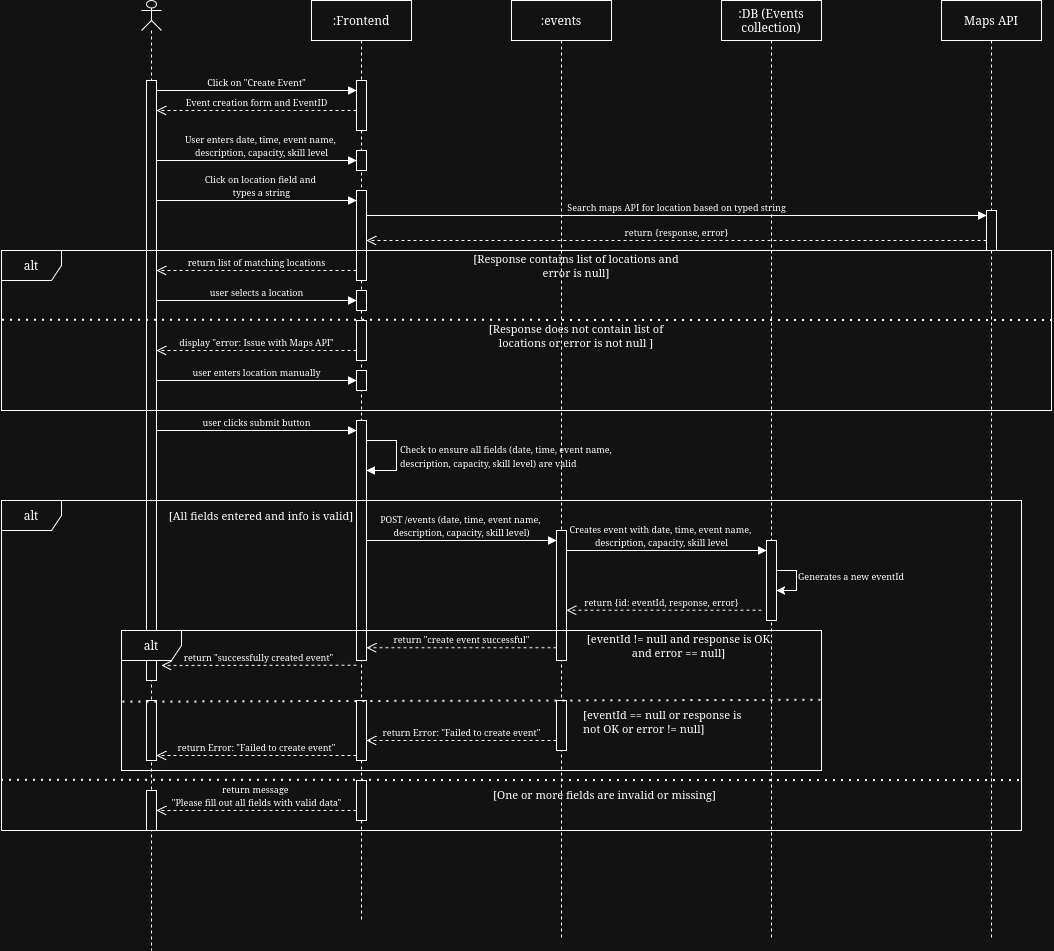

The diagram above was exported from draw.io. Its source (the exported page's mxGraphModel, read from the mxfile embedded in the PNG):
<mxGraphModel dx="1170" dy="652" grid="1" gridSize="10" guides="1" tooltips="1" connect="1" arrows="1" fold="1" page="1" pageScale="1" pageWidth="850" pageHeight="1100" math="0" shadow="0">
  <root>
    <mxCell id="0" />
    <mxCell id="1" parent="0" />
    <mxCell id="tmo6Yy2paUQHS5bjKXjT-4" value="" style="shape=umlLifeline;perimeter=lifelinePerimeter;whiteSpace=wrap;html=1;container=1;dropTarget=0;collapsible=0;recursiveResize=0;outlineConnect=0;portConstraint=eastwest;newEdgeStyle={&quot;curved&quot;:0,&quot;rounded&quot;:0};participant=umlActor;size=30;" parent="1" vertex="1">
      <mxGeometry x="270" y="20" width="20" height="950" as="geometry" />
    </mxCell>
    <mxCell id="tmo6Yy2paUQHS5bjKXjT-8" value="" style="html=1;points=[[0,0,0,0,5],[0,1,0,0,-5],[1,0,0,0,5],[1,1,0,0,-5]];perimeter=orthogonalPerimeter;outlineConnect=0;targetShapes=umlLifeline;portConstraint=eastwest;newEdgeStyle={&quot;curved&quot;:0,&quot;rounded&quot;:0};" parent="tmo6Yy2paUQHS5bjKXjT-4" vertex="1">
      <mxGeometry x="5" y="80" width="10" height="600" as="geometry" />
    </mxCell>
    <mxCell id="HHNTPS3NCx6gdMiws6nH-50" value="" style="html=1;points=[[0,0,0,0,5],[0,1,0,0,-5],[1,0,0,0,5],[1,1,0,0,-5]];perimeter=orthogonalPerimeter;outlineConnect=0;targetShapes=umlLifeline;portConstraint=eastwest;newEdgeStyle={&quot;curved&quot;:0,&quot;rounded&quot;:0};" parent="tmo6Yy2paUQHS5bjKXjT-4" vertex="1">
      <mxGeometry x="5" y="700" width="10" height="60" as="geometry" />
    </mxCell>
    <mxCell id="HHNTPS3NCx6gdMiws6nH-56" value="" style="html=1;points=[[0,0,0,0,5],[0,1,0,0,-5],[1,0,0,0,5],[1,1,0,0,-5]];perimeter=orthogonalPerimeter;outlineConnect=0;targetShapes=umlLifeline;portConstraint=eastwest;newEdgeStyle={&quot;curved&quot;:0,&quot;rounded&quot;:0};" parent="tmo6Yy2paUQHS5bjKXjT-4" vertex="1">
      <mxGeometry x="5" y="790" width="10" height="40" as="geometry" />
    </mxCell>
    <mxCell id="tmo6Yy2paUQHS5bjKXjT-5" value=":Frontend" style="shape=umlLifeline;perimeter=lifelinePerimeter;whiteSpace=wrap;html=1;container=1;dropTarget=0;collapsible=0;recursiveResize=0;outlineConnect=0;portConstraint=eastwest;newEdgeStyle={&quot;curved&quot;:0,&quot;rounded&quot;:0};" parent="1" vertex="1">
      <mxGeometry x="440" y="20" width="100" height="920" as="geometry" />
    </mxCell>
    <mxCell id="tmo6Yy2paUQHS5bjKXjT-10" value="" style="html=1;points=[[0,0,0,0,5],[0,1,0,0,-5],[1,0,0,0,5],[1,1,0,0,-5]];perimeter=orthogonalPerimeter;outlineConnect=0;targetShapes=umlLifeline;portConstraint=eastwest;newEdgeStyle={&quot;curved&quot;:0,&quot;rounded&quot;:0};" parent="tmo6Yy2paUQHS5bjKXjT-5" vertex="1">
      <mxGeometry x="45" y="80" width="10" height="50" as="geometry" />
    </mxCell>
    <mxCell id="HHNTPS3NCx6gdMiws6nH-28" value="" style="html=1;points=[[0,0,0,0,5],[0,1,0,0,-5],[1,0,0,0,5],[1,1,0,0,-5]];perimeter=orthogonalPerimeter;outlineConnect=0;targetShapes=umlLifeline;portConstraint=eastwest;newEdgeStyle={&quot;curved&quot;:0,&quot;rounded&quot;:0};" parent="tmo6Yy2paUQHS5bjKXjT-5" vertex="1">
      <mxGeometry x="45" y="420" width="10" height="240" as="geometry" />
    </mxCell>
    <mxCell id="4nnhWg-lgafNzprZeyqo-2" value="" style="html=1;points=[[0,0,0,0,5],[0,1,0,0,-5],[1,0,0,0,5],[1,1,0,0,-5]];perimeter=orthogonalPerimeter;outlineConnect=0;targetShapes=umlLifeline;portConstraint=eastwest;newEdgeStyle={&quot;curved&quot;:0,&quot;rounded&quot;:0};" parent="tmo6Yy2paUQHS5bjKXjT-5" vertex="1">
      <mxGeometry x="45" y="190" width="10" height="90" as="geometry" />
    </mxCell>
    <mxCell id="4nnhWg-lgafNzprZeyqo-13" value="" style="html=1;points=[[0,0,0,0,5],[0,1,0,0,-5],[1,0,0,0,5],[1,1,0,0,-5]];perimeter=orthogonalPerimeter;outlineConnect=0;targetShapes=umlLifeline;portConstraint=eastwest;newEdgeStyle={&quot;curved&quot;:0,&quot;rounded&quot;:0};" parent="tmo6Yy2paUQHS5bjKXjT-5" vertex="1">
      <mxGeometry x="45" y="320" width="10" height="40" as="geometry" />
    </mxCell>
    <mxCell id="4nnhWg-lgafNzprZeyqo-21" value="" style="html=1;points=[[0,0,0,0,5],[0,1,0,0,-5],[1,0,0,0,5],[1,1,0,0,-5]];perimeter=orthogonalPerimeter;outlineConnect=0;targetShapes=umlLifeline;portConstraint=eastwest;newEdgeStyle={&quot;curved&quot;:0,&quot;rounded&quot;:0};" parent="tmo6Yy2paUQHS5bjKXjT-5" vertex="1">
      <mxGeometry x="45" y="370" width="10" height="20" as="geometry" />
    </mxCell>
    <mxCell id="HHNTPS3NCx6gdMiws6nH-55" value="" style="html=1;points=[[0,0,0,0,5],[0,1,0,0,-5],[1,0,0,0,5],[1,1,0,0,-5]];perimeter=orthogonalPerimeter;outlineConnect=0;targetShapes=umlLifeline;portConstraint=eastwest;newEdgeStyle={&quot;curved&quot;:0,&quot;rounded&quot;:0};" parent="tmo6Yy2paUQHS5bjKXjT-5" vertex="1">
      <mxGeometry x="45" y="780" width="10" height="40" as="geometry" />
    </mxCell>
    <mxCell id="nJYsnKWROCzXcsxTNatE-5" value="&lt;div&gt;&lt;font style=&quot;font-size: 9px;&quot;&gt;Check to ensure all fields (date, time, event name,&amp;nbsp;&lt;/font&gt;&lt;/div&gt;&lt;div&gt;&lt;font style=&quot;font-size: 9px;&quot;&gt;description, capacity, skill level) are valid&lt;/font&gt;&lt;/div&gt;" style="html=1;align=left;spacingLeft=2;endArrow=block;rounded=0;edgeStyle=orthogonalEdgeStyle;curved=0;rounded=0;" parent="tmo6Yy2paUQHS5bjKXjT-5" target="HHNTPS3NCx6gdMiws6nH-28" edge="1">
      <mxGeometry relative="1" as="geometry">
        <mxPoint x="55" y="440" as="sourcePoint" />
        <Array as="points">
          <mxPoint x="85" y="440" />
          <mxPoint x="85" y="470" />
        </Array>
        <mxPoint x="60" y="470" as="targetPoint" />
        <mxPoint as="offset" />
      </mxGeometry>
    </mxCell>
    <mxCell id="nJYsnKWROCzXcsxTNatE-6" value="" style="html=1;points=[[0,0,0,0,5],[0,1,0,0,-5],[1,0,0,0,5],[1,1,0,0,-5]];perimeter=orthogonalPerimeter;outlineConnect=0;targetShapes=umlLifeline;portConstraint=eastwest;newEdgeStyle={&quot;curved&quot;:0,&quot;rounded&quot;:0};" parent="tmo6Yy2paUQHS5bjKXjT-5" vertex="1">
      <mxGeometry x="45" y="150" width="10" height="20" as="geometry" />
    </mxCell>
    <mxCell id="tmo6Yy2paUQHS5bjKXjT-7" value=":events" style="shape=umlLifeline;perimeter=lifelinePerimeter;whiteSpace=wrap;html=1;container=1;dropTarget=0;collapsible=0;recursiveResize=0;outlineConnect=0;portConstraint=eastwest;newEdgeStyle={&quot;curved&quot;:0,&quot;rounded&quot;:0};" parent="1" vertex="1">
      <mxGeometry x="640" y="20" width="100" height="940" as="geometry" />
    </mxCell>
    <mxCell id="iAerJcep5lfEJYHE73jq-11" value="" style="html=1;points=[[0,0,0,0,5],[0,1,0,0,-5],[1,0,0,0,5],[1,1,0,0,-5]];perimeter=orthogonalPerimeter;outlineConnect=0;targetShapes=umlLifeline;portConstraint=eastwest;newEdgeStyle={&quot;curved&quot;:0,&quot;rounded&quot;:0};" parent="tmo6Yy2paUQHS5bjKXjT-7" vertex="1">
      <mxGeometry x="45" y="530" width="10" height="130" as="geometry" />
    </mxCell>
    <mxCell id="iAerJcep5lfEJYHE73jq-1" value=":DB (Events collection)" style="shape=umlLifeline;perimeter=lifelinePerimeter;whiteSpace=wrap;html=1;container=1;dropTarget=0;collapsible=0;recursiveResize=0;outlineConnect=0;portConstraint=eastwest;newEdgeStyle={&quot;curved&quot;:0,&quot;rounded&quot;:0};" parent="1" vertex="1">
      <mxGeometry x="850" y="20" width="100" height="940" as="geometry" />
    </mxCell>
    <mxCell id="iAerJcep5lfEJYHE73jq-10" value="" style="html=1;points=[[0,0,0,0,5],[0,1,0,0,-5],[1,0,0,0,5],[1,1,0,0,-5]];perimeter=orthogonalPerimeter;outlineConnect=0;targetShapes=umlLifeline;portConstraint=eastwest;newEdgeStyle={&quot;curved&quot;:0,&quot;rounded&quot;:0};" parent="iAerJcep5lfEJYHE73jq-1" vertex="1">
      <mxGeometry x="45" y="540" width="10" height="80" as="geometry" />
    </mxCell>
    <mxCell id="nJYsnKWROCzXcsxTNatE-7" style="edgeStyle=orthogonalEdgeStyle;rounded=0;orthogonalLoop=1;jettySize=auto;html=1;curved=0;" parent="iAerJcep5lfEJYHE73jq-1" source="iAerJcep5lfEJYHE73jq-10" target="iAerJcep5lfEJYHE73jq-10" edge="1">
      <mxGeometry relative="1" as="geometry" />
    </mxCell>
    <mxCell id="iAerJcep5lfEJYHE73jq-3" value="Maps API" style="shape=umlLifeline;perimeter=lifelinePerimeter;whiteSpace=wrap;html=1;container=1;dropTarget=0;collapsible=0;recursiveResize=0;outlineConnect=0;portConstraint=eastwest;newEdgeStyle={&quot;curved&quot;:0,&quot;rounded&quot;:0};" parent="1" vertex="1">
      <mxGeometry x="1070" y="20" width="100" height="940" as="geometry" />
    </mxCell>
    <mxCell id="4nnhWg-lgafNzprZeyqo-5" value="" style="html=1;points=[[0,0,0,0,5],[0,1,0,0,-5],[1,0,0,0,5],[1,1,0,0,-5]];perimeter=orthogonalPerimeter;outlineConnect=0;targetShapes=umlLifeline;portConstraint=eastwest;newEdgeStyle={&quot;curved&quot;:0,&quot;rounded&quot;:0};" parent="iAerJcep5lfEJYHE73jq-3" vertex="1">
      <mxGeometry x="45" y="210" width="10" height="40" as="geometry" />
    </mxCell>
    <mxCell id="HHNTPS3NCx6gdMiws6nH-7" value="&lt;font style=&quot;font-size: 9px;&quot;&gt;Event creation form and EventID&lt;/font&gt;" style="html=1;verticalAlign=bottom;endArrow=open;dashed=1;endSize=8;curved=0;rounded=0;exitX=0;exitY=1;exitDx=0;exitDy=-5;exitPerimeter=0;" parent="1" edge="1">
      <mxGeometry width="60" relative="1" as="geometry">
        <mxPoint x="485" y="130" as="sourcePoint" />
        <mxPoint x="285" y="130" as="targetPoint" />
        <mxPoint as="offset" />
      </mxGeometry>
    </mxCell>
    <mxCell id="HHNTPS3NCx6gdMiws6nH-34" value="alt" style="shape=umlFrame;whiteSpace=wrap;html=1;pointerEvents=0;" parent="1" vertex="1">
      <mxGeometry x="130" y="520" width="1020" height="330" as="geometry" />
    </mxCell>
    <mxCell id="HHNTPS3NCx6gdMiws6nH-37" value="&lt;font style=&quot;font-size: 11px;&quot;&gt;[All fields entered and info is valid]&lt;/font&gt;" style="text;html=1;whiteSpace=wrap;strokeColor=none;fillColor=none;align=center;verticalAlign=middle;rounded=0;" parent="1" vertex="1">
      <mxGeometry x="285" y="520" width="210" height="30" as="geometry" />
    </mxCell>
    <mxCell id="HHNTPS3NCx6gdMiws6nH-39" value="&lt;div&gt;&lt;font style=&quot;font-size: 9px;&quot;&gt;POST /events (date, time, event name,&amp;nbsp;&lt;/font&gt;&lt;/div&gt;&lt;div&gt;&lt;font style=&quot;font-size: 9px;&quot;&gt;description, capacity, skill level)&lt;/font&gt;&lt;/div&gt;" style="html=1;verticalAlign=bottom;startArrow=none;startFill=0;endArrow=block;startSize=8;curved=0;rounded=0;" parent="1" edge="1">
      <mxGeometry x="0.0025" width="60" relative="1" as="geometry">
        <mxPoint x="495" y="560" as="sourcePoint" />
        <mxPoint x="685" y="560" as="targetPoint" />
        <mxPoint as="offset" />
      </mxGeometry>
    </mxCell>
    <mxCell id="HHNTPS3NCx6gdMiws6nH-40" value="&lt;div&gt;&lt;font style=&quot;font-size: 9px;&quot;&gt;Creates event with date, time, event name,&amp;nbsp;&lt;/font&gt;&lt;/div&gt;&lt;div&gt;&lt;font style=&quot;font-size: 9px;&quot;&gt;description, capacity, skill level&lt;/font&gt;&lt;/div&gt;" style="html=1;verticalAlign=bottom;startArrow=none;startFill=0;endArrow=block;startSize=8;curved=0;rounded=0;" parent="1" edge="1">
      <mxGeometry x="-0.05" width="60" relative="1" as="geometry">
        <mxPoint x="695" y="570" as="sourcePoint" />
        <mxPoint x="895" y="570" as="targetPoint" />
        <mxPoint as="offset" />
      </mxGeometry>
    </mxCell>
    <mxCell id="HHNTPS3NCx6gdMiws6nH-41" value="alt" style="shape=umlFrame;whiteSpace=wrap;html=1;pointerEvents=0;" parent="1" vertex="1">
      <mxGeometry x="250" y="650" width="700" height="140" as="geometry" />
    </mxCell>
    <mxCell id="HHNTPS3NCx6gdMiws6nH-42" value="&lt;font style=&quot;font-size: 11px;&quot;&gt;[eventId != null and response is OK and error == null]&lt;/font&gt;" style="text;html=1;whiteSpace=wrap;strokeColor=none;fillColor=none;align=center;verticalAlign=middle;rounded=0;" parent="1" vertex="1">
      <mxGeometry x="710" y="650" width="195" height="30" as="geometry" />
    </mxCell>
    <mxCell id="HHNTPS3NCx6gdMiws6nH-43" value="&lt;font style=&quot;font-size: 9px;&quot;&gt;return {id: eventId, response, error}&lt;/font&gt;" style="html=1;verticalAlign=bottom;endArrow=open;dashed=1;endSize=8;curved=0;rounded=0;entryX=1.5;entryY=0.5;entryDx=0;entryDy=0;entryPerimeter=0;" parent="1" edge="1">
      <mxGeometry x="0.0256" relative="1" as="geometry">
        <mxPoint x="890" y="629.64" as="sourcePoint" />
        <mxPoint x="695" y="629.64" as="targetPoint" />
        <mxPoint as="offset" />
      </mxGeometry>
    </mxCell>
    <mxCell id="HHNTPS3NCx6gdMiws6nH-44" value="&lt;font style=&quot;font-size: 9px;&quot;&gt;return &quot;create event successful&quot;&lt;/font&gt;" style="html=1;verticalAlign=bottom;endArrow=open;dashed=1;endSize=8;curved=0;rounded=0;" parent="1" edge="1">
      <mxGeometry relative="1" as="geometry">
        <mxPoint x="685" y="667.14" as="sourcePoint" />
        <mxPoint x="495" y="667.14" as="targetPoint" />
        <mxPoint as="offset" />
      </mxGeometry>
    </mxCell>
    <mxCell id="HHNTPS3NCx6gdMiws6nH-45" value="&lt;font style=&quot;font-size: 9px;&quot;&gt;return &quot;successfully created event&quot;&lt;/font&gt;" style="html=1;verticalAlign=bottom;endArrow=open;dashed=1;endSize=8;curved=0;rounded=0;" parent="1" edge="1">
      <mxGeometry relative="1" as="geometry">
        <mxPoint x="485" y="684.64" as="sourcePoint" />
        <mxPoint x="290" y="685" as="targetPoint" />
      </mxGeometry>
    </mxCell>
    <mxCell id="HHNTPS3NCx6gdMiws6nH-48" value="" style="html=1;points=[[0,0,0,0,5],[0,1,0,0,-5],[1,0,0,0,5],[1,1,0,0,-5]];perimeter=orthogonalPerimeter;outlineConnect=0;targetShapes=umlLifeline;portConstraint=eastwest;newEdgeStyle={&quot;curved&quot;:0,&quot;rounded&quot;:0};" parent="1" vertex="1">
      <mxGeometry x="685" y="720" width="10" height="50" as="geometry" />
    </mxCell>
    <mxCell id="HHNTPS3NCx6gdMiws6nH-49" value="" style="html=1;points=[[0,0,0,0,5],[0,1,0,0,-5],[1,0,0,0,5],[1,1,0,0,-5]];perimeter=orthogonalPerimeter;outlineConnect=0;targetShapes=umlLifeline;portConstraint=eastwest;newEdgeStyle={&quot;curved&quot;:0,&quot;rounded&quot;:0};" parent="1" vertex="1">
      <mxGeometry x="485" y="720" width="10" height="60" as="geometry" />
    </mxCell>
    <mxCell id="HHNTPS3NCx6gdMiws6nH-51" value="&lt;div&gt;&lt;font style=&quot;font-size: 9px;&quot;&gt;return Error: &quot;Failed to create event&quot;&lt;/font&gt;&lt;/div&gt;" style="html=1;verticalAlign=bottom;endArrow=open;dashed=1;endSize=8;curved=0;rounded=0;" parent="1" edge="1">
      <mxGeometry x="0.0024" relative="1" as="geometry">
        <mxPoint x="685" y="760" as="sourcePoint" />
        <mxPoint x="495" y="760" as="targetPoint" />
        <mxPoint as="offset" />
      </mxGeometry>
    </mxCell>
    <mxCell id="HHNTPS3NCx6gdMiws6nH-52" value="&lt;font style=&quot;font-size: 9px;&quot;&gt;return Error: &quot;Failed to create event&quot;&lt;/font&gt;" style="html=1;verticalAlign=bottom;endArrow=open;dashed=1;endSize=8;curved=0;rounded=0;exitX=0;exitY=1;exitDx=0;exitDy=-5;exitPerimeter=0;" parent="1" source="HHNTPS3NCx6gdMiws6nH-49" target="HHNTPS3NCx6gdMiws6nH-50" edge="1">
      <mxGeometry x="0.0024" relative="1" as="geometry">
        <mxPoint x="480" y="810" as="sourcePoint" />
        <mxPoint x="290" y="810" as="targetPoint" />
        <mxPoint as="offset" />
      </mxGeometry>
    </mxCell>
    <mxCell id="HHNTPS3NCx6gdMiws6nH-60" value="&lt;div&gt;&lt;font style=&quot;font-size: 9px;&quot;&gt;return message&amp;nbsp;&lt;/font&gt;&lt;/div&gt;&lt;div&gt;&lt;font style=&quot;font-size: 9px;&quot;&gt;&quot;Please fill out all fields with valid data&quot;&lt;/font&gt;&lt;/div&gt;" style="html=1;verticalAlign=bottom;endArrow=open;dashed=1;endSize=8;curved=0;rounded=0;" parent="1" edge="1">
      <mxGeometry relative="1" as="geometry">
        <mxPoint x="485" y="830" as="sourcePoint" />
        <mxPoint x="285" y="830" as="targetPoint" />
        <mxPoint as="offset" />
      </mxGeometry>
    </mxCell>
    <mxCell id="4nnhWg-lgafNzprZeyqo-1" value="&lt;font style=&quot;font-size: 9px;&quot;&gt;Click on &quot;Create Event&quot;&lt;/font&gt;" style="html=1;verticalAlign=bottom;startArrow=none;startFill=0;endArrow=block;startSize=8;curved=0;rounded=0;" parent="1" edge="1">
      <mxGeometry width="60" relative="1" as="geometry">
        <mxPoint x="285" y="110" as="sourcePoint" />
        <mxPoint x="485" y="110" as="targetPoint" />
      </mxGeometry>
    </mxCell>
    <mxCell id="4nnhWg-lgafNzprZeyqo-3" value="&lt;div&gt;&lt;font style=&quot;font-size: 9px;&quot;&gt;Click on location field and&amp;nbsp;&lt;/font&gt;&lt;/div&gt;&lt;div&gt;&lt;font style=&quot;font-size: 9px;&quot;&gt;types a string&lt;/font&gt;&lt;/div&gt;" style="html=1;verticalAlign=bottom;startArrow=none;startFill=0;endArrow=block;startSize=8;curved=0;rounded=0;entryX=0;entryY=0;entryDx=0;entryDy=5;entryPerimeter=0;" parent="1" edge="1">
      <mxGeometry x="0.05" width="60" relative="1" as="geometry">
        <mxPoint x="285" y="220" as="sourcePoint" />
        <mxPoint x="485" y="220" as="targetPoint" />
        <mxPoint as="offset" />
      </mxGeometry>
    </mxCell>
    <mxCell id="4nnhWg-lgafNzprZeyqo-6" value="&lt;font style=&quot;font-size: 9px;&quot;&gt;Search maps API for location based on typed string&lt;/font&gt;" style="html=1;verticalAlign=bottom;startArrow=none;startFill=0;endArrow=block;startSize=8;curved=0;rounded=0;entryX=0;entryY=0;entryDx=0;entryDy=5;entryPerimeter=0;" parent="1" source="4nnhWg-lgafNzprZeyqo-2" target="4nnhWg-lgafNzprZeyqo-5" edge="1">
      <mxGeometry width="60" relative="1" as="geometry">
        <mxPoint x="560" y="250" as="sourcePoint" />
        <mxPoint x="620" y="250" as="targetPoint" />
      </mxGeometry>
    </mxCell>
    <mxCell id="4nnhWg-lgafNzprZeyqo-7" value="alt" style="shape=umlFrame;whiteSpace=wrap;html=1;pointerEvents=0;" parent="1" vertex="1">
      <mxGeometry x="130" y="270" width="1050" height="160" as="geometry" />
    </mxCell>
    <mxCell id="4nnhWg-lgafNzprZeyqo-8" value="&lt;font style=&quot;font-size: 11px;&quot;&gt;[Response contains list of locations and error is null]&lt;/font&gt;" style="text;html=1;whiteSpace=wrap;strokeColor=none;fillColor=none;align=center;verticalAlign=middle;rounded=0;" parent="1" vertex="1">
      <mxGeometry x="600" y="270" width="210" height="30" as="geometry" />
    </mxCell>
    <mxCell id="4nnhWg-lgafNzprZeyqo-10" value="&lt;font style=&quot;font-size: 9px;&quot;&gt;return {response, error}&lt;/font&gt;" style="html=1;verticalAlign=bottom;endArrow=open;dashed=1;endSize=8;curved=0;rounded=0;" parent="1" edge="1">
      <mxGeometry relative="1" as="geometry">
        <mxPoint x="1115" y="260" as="sourcePoint" />
        <mxPoint x="495" y="260" as="targetPoint" />
        <mxPoint as="offset" />
      </mxGeometry>
    </mxCell>
    <mxCell id="4nnhWg-lgafNzprZeyqo-11" value="&lt;font style=&quot;font-size: 9px;&quot;&gt;return list of matching locations&lt;/font&gt;" style="html=1;verticalAlign=bottom;endArrow=open;dashed=1;endSize=8;curved=0;rounded=0;" parent="1" edge="1">
      <mxGeometry relative="1" as="geometry">
        <mxPoint x="485" y="290" as="sourcePoint" />
        <mxPoint x="285" y="290" as="targetPoint" />
      </mxGeometry>
    </mxCell>
    <mxCell id="4nnhWg-lgafNzprZeyqo-12" value="&lt;font style=&quot;font-size: 9px;&quot;&gt;user selects a location&lt;/font&gt;" style="html=1;verticalAlign=bottom;startArrow=none;startFill=0;endArrow=block;startSize=8;curved=0;rounded=0;" parent="1" edge="1">
      <mxGeometry width="60" relative="1" as="geometry">
        <mxPoint x="285" y="320" as="sourcePoint" />
        <mxPoint x="485" y="320" as="targetPoint" />
      </mxGeometry>
    </mxCell>
    <mxCell id="4nnhWg-lgafNzprZeyqo-18" value="&lt;font style=&quot;font-size: 9px;&quot;&gt;display &quot;error: Issue with Maps API&quot;&lt;/font&gt;" style="html=1;verticalAlign=bottom;endArrow=open;dashed=1;endSize=8;curved=0;rounded=0;" parent="1" edge="1">
      <mxGeometry relative="1" as="geometry">
        <mxPoint x="485" y="370" as="sourcePoint" />
        <mxPoint x="285" y="370" as="targetPoint" />
        <mxPoint as="offset" />
      </mxGeometry>
    </mxCell>
    <mxCell id="4nnhWg-lgafNzprZeyqo-20" value="" style="html=1;points=[[0,0,0,0,5],[0,1,0,0,-5],[1,0,0,0,5],[1,1,0,0,-5]];perimeter=orthogonalPerimeter;outlineConnect=0;targetShapes=umlLifeline;portConstraint=eastwest;newEdgeStyle={&quot;curved&quot;:0,&quot;rounded&quot;:0};" parent="1" vertex="1">
      <mxGeometry x="485" y="310" width="10" height="20" as="geometry" />
    </mxCell>
    <mxCell id="4nnhWg-lgafNzprZeyqo-22" value="&lt;font style=&quot;font-size: 9px;&quot;&gt;user enters location manually&lt;/font&gt;" style="html=1;verticalAlign=bottom;startArrow=none;startFill=0;endArrow=block;startSize=8;curved=0;rounded=0;" parent="1" edge="1">
      <mxGeometry width="60" relative="1" as="geometry">
        <mxPoint x="285" y="400" as="sourcePoint" />
        <mxPoint x="485" y="400" as="targetPoint" />
        <mxPoint as="offset" />
      </mxGeometry>
    </mxCell>
    <mxCell id="4nnhWg-lgafNzprZeyqo-24" value="&lt;font style=&quot;font-size: 9px;&quot;&gt;user clicks submit button&lt;/font&gt;" style="html=1;verticalAlign=bottom;startArrow=none;startFill=0;endArrow=block;startSize=8;curved=0;rounded=0;" parent="1" edge="1">
      <mxGeometry width="60" relative="1" as="geometry">
        <mxPoint x="285" y="450" as="sourcePoint" />
        <mxPoint x="485" y="450" as="targetPoint" />
        <mxPoint as="offset" />
      </mxGeometry>
    </mxCell>
    <mxCell id="e6YAlRxwFL1XbdXAYQvp-3" value="" style="endArrow=none;dashed=1;html=1;dashPattern=1 3;strokeWidth=2;rounded=0;exitX=0.001;exitY=0.436;exitDx=0;exitDy=0;exitPerimeter=0;" parent="1" source="4nnhWg-lgafNzprZeyqo-7" edge="1">
      <mxGeometry width="50" height="50" relative="1" as="geometry">
        <mxPoint x="680" y="180" as="sourcePoint" />
        <mxPoint x="1181" y="340" as="targetPoint" />
      </mxGeometry>
    </mxCell>
    <mxCell id="e6YAlRxwFL1XbdXAYQvp-4" value="&lt;font style=&quot;font-size: 11px;&quot;&gt;[Response does not contain list of locations or error is not null ]&lt;/font&gt;" style="text;html=1;whiteSpace=wrap;strokeColor=none;fillColor=none;align=center;verticalAlign=middle;rounded=0;" parent="1" vertex="1">
      <mxGeometry x="600" y="340" width="210" height="30" as="geometry" />
    </mxCell>
    <mxCell id="nJYsnKWROCzXcsxTNatE-1" value="&lt;div&gt;&lt;font style=&quot;font-size: 9px;&quot;&gt;User enters date, time, event name,&amp;nbsp;&lt;/font&gt;&lt;/div&gt;&lt;div&gt;&lt;font style=&quot;font-size: 9px;&quot;&gt;description, capacity, skill level&lt;/font&gt;&lt;/div&gt;" style="html=1;verticalAlign=bottom;startArrow=none;startFill=0;endArrow=block;startSize=8;curved=0;rounded=0;entryX=0;entryY=0;entryDx=0;entryDy=5;entryPerimeter=0;" parent="1" edge="1">
      <mxGeometry x="0.05" width="60" relative="1" as="geometry">
        <mxPoint x="285" y="180" as="sourcePoint" />
        <mxPoint x="485" y="180" as="targetPoint" />
        <mxPoint as="offset" />
      </mxGeometry>
    </mxCell>
    <mxCell id="nJYsnKWROCzXcsxTNatE-8" value="&lt;font style=&quot;font-size: 9px;&quot;&gt;Generates a new eventId&lt;/font&gt;" style="text;html=1;whiteSpace=wrap;strokeColor=none;fillColor=none;align=center;verticalAlign=middle;rounded=0;" parent="1" vertex="1">
      <mxGeometry x="890" y="580" width="180" height="30" as="geometry" />
    </mxCell>
    <mxCell id="nJYsnKWROCzXcsxTNatE-9" value="" style="endArrow=none;dashed=1;html=1;dashPattern=1 3;strokeWidth=2;rounded=0;exitX=0.002;exitY=0.512;exitDx=0;exitDy=0;exitPerimeter=0;entryX=1;entryY=0.499;entryDx=0;entryDy=0;entryPerimeter=0;" parent="1" source="HHNTPS3NCx6gdMiws6nH-41" target="HHNTPS3NCx6gdMiws6nH-41" edge="1">
      <mxGeometry width="50" height="50" relative="1" as="geometry">
        <mxPoint x="410" y="750" as="sourcePoint" />
        <mxPoint x="460" y="700" as="targetPoint" />
      </mxGeometry>
    </mxCell>
    <mxCell id="nJYsnKWROCzXcsxTNatE-10" value="&lt;div&gt;&lt;font style=&quot;font-size: 11px;&quot;&gt;[eventId == null or response is&amp;nbsp;&lt;/font&gt;&lt;/div&gt;&lt;div&gt;&lt;font style=&quot;font-size: 11px;&quot;&gt;not OK or error != null]&lt;/font&gt;&lt;/div&gt;" style="text;whiteSpace=wrap;html=1;" parent="1" vertex="1">
      <mxGeometry x="710" y="720" width="340" height="40" as="geometry" />
    </mxCell>
    <mxCell id="nJYsnKWROCzXcsxTNatE-11" value="" style="endArrow=none;dashed=1;html=1;dashPattern=1 3;strokeWidth=2;rounded=0;exitX=0;exitY=0.848;exitDx=0;exitDy=0;exitPerimeter=0;entryX=1.002;entryY=0.849;entryDx=0;entryDy=0;entryPerimeter=0;" parent="1" source="HHNTPS3NCx6gdMiws6nH-34" target="HHNTPS3NCx6gdMiws6nH-34" edge="1">
      <mxGeometry width="50" height="50" relative="1" as="geometry">
        <mxPoint x="180" y="820" as="sourcePoint" />
        <mxPoint x="230" y="770" as="targetPoint" />
      </mxGeometry>
    </mxCell>
    <mxCell id="nJYsnKWROCzXcsxTNatE-12" value="&lt;font style=&quot;font-size: 11px;&quot;&gt;[One or more fields are invalid or missing]&lt;/font&gt;" style="text;whiteSpace=wrap;html=1;" parent="1" vertex="1">
      <mxGeometry x="620" y="800" width="260" height="40" as="geometry" />
    </mxCell>
  </root>
</mxGraphModel>